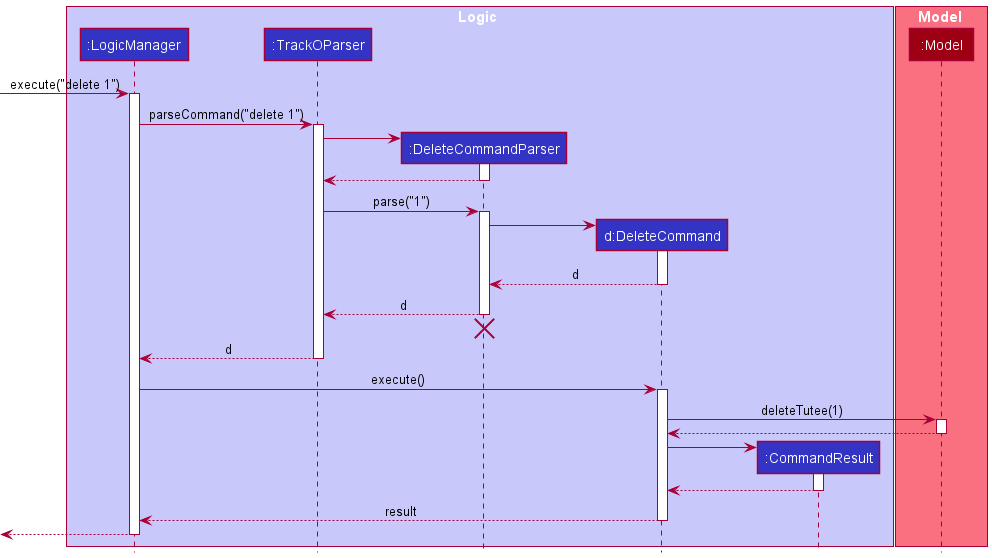

The diagram above was rendered by PlantUML. Its source (embedded in the PNG):
@startuml
!include style.puml

box Logic LOGIC_COLOR_T1
participant ":LogicManager" as LogicManager LOGIC_COLOR
participant ":TrackOParser" as TrackOParser LOGIC_COLOR
participant ":DeleteCommandParser" as DeleteCommandParser LOGIC_COLOR
participant "d:DeleteCommand" as DeleteCommand LOGIC_COLOR
participant ":CommandResult" as CommandResult LOGIC_COLOR
end box

box Model MODEL_COLOR_T1
participant ":Model" as Model MODEL_COLOR
end box

[-> LogicManager : execute("delete 1")
activate LogicManager

LogicManager -> TrackOParser : parseCommand("delete 1")
activate TrackOParser

create DeleteCommandParser
TrackOParser -> DeleteCommandParser
activate DeleteCommandParser

DeleteCommandParser --> TrackOParser
deactivate DeleteCommandParser

TrackOParser -> DeleteCommandParser : parse("1")
activate DeleteCommandParser

create DeleteCommand
DeleteCommandParser -> DeleteCommand
activate DeleteCommand

DeleteCommand --> DeleteCommandParser : d
deactivate DeleteCommand

DeleteCommandParser --> TrackOParser : d
deactivate DeleteCommandParser
'Hidden arrow to position the destroy marker below the end of the activation bar.
DeleteCommandParser -[hidden]-> TrackOParser
destroy DeleteCommandParser

TrackOParser --> LogicManager : d
deactivate TrackOParser

LogicManager -> DeleteCommand : execute()
activate DeleteCommand

DeleteCommand -> Model : deleteTutee(1)
activate Model

Model --> DeleteCommand
deactivate Model

create CommandResult
DeleteCommand -> CommandResult
activate CommandResult

CommandResult --> DeleteCommand
deactivate CommandResult

DeleteCommand --> LogicManager : result
deactivate DeleteCommand

[<--LogicManager
deactivate LogicManager
@enduml